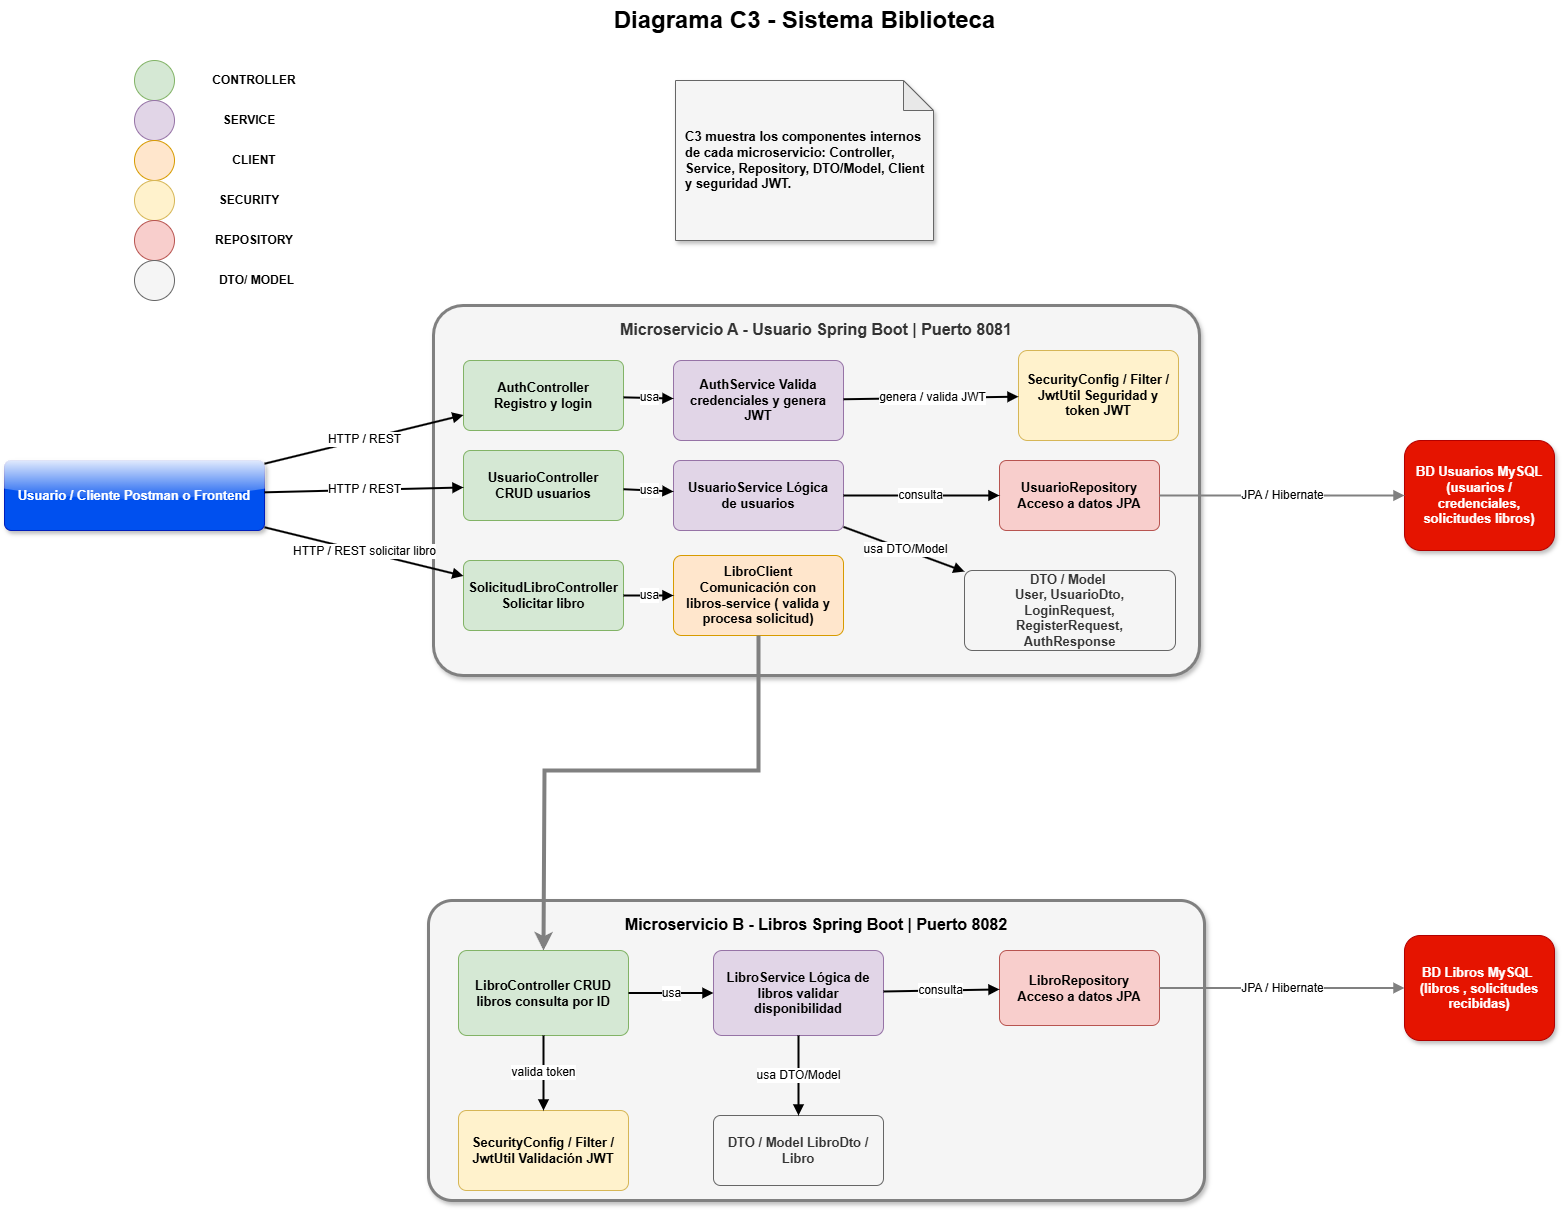

The diagram above was exported from draw.io. Its source (the exported page's mxGraphModel, read from the mxfile embedded in the PNG):
<mxGraphModel dx="3074" dy="1329" grid="1" gridSize="10" guides="1" tooltips="1" connect="1" arrows="1" fold="1" page="1" pageScale="1" pageWidth="827" pageHeight="1169" math="0" shadow="0">
  <root>
    <mxCell id="0" />
    <mxCell id="1" parent="0" />
    <mxCell id="3xn74DFmUL-q6oNxHukk-1" parent="1" style="text;html=1;strokeColor=none;fillColor=none;fontSize=24;fontStyle=1;align=center;verticalAlign=middle" value="Diagrama C3 - Sistema Biblioteca" vertex="1">
      <mxGeometry height="40" width="520" x="570" y="100" as="geometry" />
    </mxCell>
    <mxCell id="3xn74DFmUL-q6oNxHukk-2" parent="1" style="rounded=1;whiteSpace=wrap;html=1;fillColor=#0050ef;strokeColor=#001DBC;fontSize=13;fontStyle=1;arcSize=10;spacing=8;fontColor=#ffffff;shadow=1;glass=1;" value="Usuario / Cliente Postman o Frontend" vertex="1">
      <mxGeometry height="70" width="260" x="30" y="560" as="geometry" />
    </mxCell>
    <mxCell id="3xn74DFmUL-q6oNxHukk-3" parent="1" style="rounded=1;whiteSpace=wrap;html=1;fontSize=16;fontStyle=1;arcSize=8;spacing=10;verticalAlign=top;fillColor=#f5f5f5;strokeColor=#808080;fontColor=#333333;strokeWidth=3;shadow=1;" value="Microservicio A - Usuario Spring Boot | Puerto 8081" vertex="1">
      <mxGeometry height="370" width="766" x="459" y="405" as="geometry" />
    </mxCell>
    <mxCell id="3xn74DFmUL-q6oNxHukk-4" parent="1" style="rounded=1;whiteSpace=wrap;html=1;fillColor=#d5e8d4;strokeColor=#82b366;fontSize=13;fontStyle=1;arcSize=10;spacing=8" value="AuthController Registro y login" vertex="1">
      <mxGeometry height="70" width="160" x="489" y="460" as="geometry" />
    </mxCell>
    <mxCell id="3xn74DFmUL-q6oNxHukk-5" parent="1" style="rounded=1;whiteSpace=wrap;html=1;fillColor=#d5e8d4;strokeColor=#82b366;fontSize=13;fontStyle=1;arcSize=10;spacing=8" value="UsuarioController CRUD usuarios" vertex="1">
      <mxGeometry height="70" width="160" x="489" y="550" as="geometry" />
    </mxCell>
    <mxCell id="3xn74DFmUL-q6oNxHukk-6" parent="1" style="rounded=1;whiteSpace=wrap;html=1;fillColor=#d5e8d4;strokeColor=#82b366;fontSize=13;fontStyle=1;arcSize=10;spacing=8" value="SolicitudLibroController Solicitar libro" vertex="1">
      <mxGeometry height="70" width="160" x="489" y="660" as="geometry" />
    </mxCell>
    <mxCell id="3xn74DFmUL-q6oNxHukk-7" parent="1" style="rounded=1;whiteSpace=wrap;html=1;fillColor=#e1d5e7;strokeColor=#9673a6;fontSize=13;fontStyle=1;arcSize=10;spacing=8" value="AuthService Valida credenciales y genera JWT" vertex="1">
      <mxGeometry height="80" width="170" x="699" y="460" as="geometry" />
    </mxCell>
    <mxCell id="3xn74DFmUL-q6oNxHukk-8" parent="1" style="rounded=1;whiteSpace=wrap;html=1;fillColor=#e1d5e7;strokeColor=#9673a6;fontSize=13;fontStyle=1;arcSize=10;spacing=8" value="UsuarioService Lógica de usuarios" vertex="1">
      <mxGeometry height="70" width="170" x="699" y="560" as="geometry" />
    </mxCell>
    <mxCell id="3xn74DFmUL-q6oNxHukk-9" parent="1" style="rounded=1;whiteSpace=wrap;html=1;fillColor=#ffe6cc;strokeColor=#d79b00;fontSize=13;fontStyle=1;arcSize=10;spacing=8" value="LibroClient Comunicación con libros-service ( valida y procesa solicitud)" vertex="1">
      <mxGeometry height="80" width="170" x="699" y="655" as="geometry" />
    </mxCell>
    <mxCell id="3xn74DFmUL-q6oNxHukk-10" parent="1" style="rounded=1;whiteSpace=wrap;html=1;fillColor=#fff2cc;strokeColor=#d6b656;fontSize=13;fontStyle=1;arcSize=10;spacing=8" value="SecurityConfig / Filter / JwtUtil Seguridad y token JWT" vertex="1">
      <mxGeometry height="90" width="160" x="1044" y="450" as="geometry" />
    </mxCell>
    <mxCell id="3xn74DFmUL-q6oNxHukk-11" parent="1" style="rounded=1;whiteSpace=wrap;html=1;fillColor=#f8cecc;strokeColor=#b85450;fontSize=13;fontStyle=1;arcSize=10;spacing=8" value="UsuarioRepository Acceso a datos JPA" vertex="1">
      <mxGeometry height="70" width="160" x="1025" y="560" as="geometry" />
    </mxCell>
    <mxCell id="3xn74DFmUL-q6oNxHukk-12" parent="1" style="rounded=1;whiteSpace=wrap;html=1;fillColor=#f5f5f5;strokeColor=#666666;fontSize=13;fontStyle=1;arcSize=10;spacing=8;fontColor=#333333;" value="DTO / Model&amp;nbsp;&lt;div&gt;User, UsuarioDto, LoginRequest, RegisterRequest, AuthResponse&lt;/div&gt;" vertex="1">
      <mxGeometry height="80" width="211" x="990" y="670" as="geometry" />
    </mxCell>
    <mxCell id="3xn74DFmUL-q6oNxHukk-13" parent="1" style="shape=cylinder3d;whiteSpace=wrap;html=1;boundedLbl=1;backgroundOutline=1;size=15;fillColor=#e51400;strokeColor=#B20000;fontSize=13;fontStyle=1;spacing=8;fontColor=#ffffff;rounded=1;shadow=1;" value="BD Usuarios MySQL (usuarios / credenciales, solicitudes libros)" vertex="1">
      <mxGeometry height="110" width="150" x="1430" y="540" as="geometry" />
    </mxCell>
    <mxCell id="3xn74DFmUL-q6oNxHukk-14" parent="1" style="rounded=1;whiteSpace=wrap;html=1;fillColor=#f5f5f5;strokeColor=#808080;fontSize=16;fontStyle=1;arcSize=8;spacing=10;verticalAlign=top;strokeWidth=3;shadow=1;glass=0;" value="Microservicio B - Libros Spring Boot | Puerto 8082" vertex="1">
      <mxGeometry height="300" width="776" x="454" y="1000" as="geometry" />
    </mxCell>
    <mxCell id="3xn74DFmUL-q6oNxHukk-15" parent="1" style="rounded=1;whiteSpace=wrap;html=1;fillColor=#d5e8d4;strokeColor=#82b366;fontSize=13;fontStyle=1;arcSize=10;spacing=8;" value="LibroController CRUD libros consulta por ID" vertex="1">
      <mxGeometry height="85" width="170" x="484" y="1050" as="geometry" />
    </mxCell>
    <mxCell id="3xn74DFmUL-q6oNxHukk-16" parent="1" style="rounded=1;whiteSpace=wrap;html=1;fillColor=#e1d5e7;strokeColor=#9673a6;fontSize=13;fontStyle=1;arcSize=10;spacing=8" value="LibroService Lógica de libros validar disponibilidad" vertex="1">
      <mxGeometry height="85" width="170" x="739" y="1050" as="geometry" />
    </mxCell>
    <mxCell id="3xn74DFmUL-q6oNxHukk-17" parent="1" style="rounded=1;whiteSpace=wrap;html=1;fillColor=#f8cecc;strokeColor=#b85450;fontSize=13;fontStyle=1;arcSize=10;spacing=8" value="LibroRepository Acceso a datos JPA" vertex="1">
      <mxGeometry height="75" width="160" x="1025" y="1050" as="geometry" />
    </mxCell>
    <mxCell id="3xn74DFmUL-q6oNxHukk-18" parent="1" style="rounded=1;whiteSpace=wrap;html=1;fillColor=#f5f5f5;strokeColor=#666666;fontSize=13;fontStyle=1;arcSize=10;spacing=8;fontColor=#333333;" value="DTO / Model LibroDto / Libro" vertex="1">
      <mxGeometry height="70" width="170" x="739" y="1215" as="geometry" />
    </mxCell>
    <mxCell id="3xn74DFmUL-q6oNxHukk-19" parent="1" style="rounded=1;whiteSpace=wrap;html=1;fillColor=#fff2cc;strokeColor=#d6b656;fontSize=13;fontStyle=1;arcSize=10;spacing=8" value="SecurityConfig / Filter / JwtUtil Validación JWT" vertex="1">
      <mxGeometry height="80" width="170" x="484" y="1210" as="geometry" />
    </mxCell>
    <mxCell id="3xn74DFmUL-q6oNxHukk-20" parent="1" style="shape=cylinder3d;whiteSpace=wrap;html=1;boundedLbl=1;backgroundOutline=1;size=15;fillColor=#e51400;strokeColor=#B20000;fontSize=13;fontStyle=1;spacing=8;fontColor=#ffffff;rounded=1;shadow=1;" value="BD Libros MySQL&amp;nbsp;&lt;div&gt;(libros , solicitudes recibidas)&lt;/div&gt;" vertex="1">
      <mxGeometry height="105" width="150" x="1430" y="1035" as="geometry" />
    </mxCell>
    <mxCell id="3xn74DFmUL-q6oNxHukk-21" parent="1" style="shape=note;whiteSpace=wrap;html=1;backgroundOutline=1;darkOpacity=0.05;fillColor=#f5f5f5;strokeColor=#666666;fontSize=12;align=left;spacing=10;shadow=1;" value="&lt;b&gt;&lt;font style=&quot;font-size: 13px;&quot;&gt;C3 muestra los componentes internos de cada microservicio: Controller, Service, Repository, DTO/Model, Client y seguridad JWT.&lt;/font&gt;&lt;/b&gt;" vertex="1">
      <mxGeometry height="160" width="258" x="701" y="180" as="geometry" />
    </mxCell>
    <mxCell id="3xn74DFmUL-q6oNxHukk-22" edge="1" parent="1" source="3xn74DFmUL-q6oNxHukk-2" style="endArrow=block;html=1;rounded=0;strokeWidth=2;fontSize=12" target="3xn74DFmUL-q6oNxHukk-4" value="HTTP / REST">
      <mxGeometry relative="1" as="geometry" />
    </mxCell>
    <mxCell id="3xn74DFmUL-q6oNxHukk-23" edge="1" parent="1" source="3xn74DFmUL-q6oNxHukk-2" style="endArrow=block;html=1;rounded=0;strokeWidth=2;fontSize=12" target="3xn74DFmUL-q6oNxHukk-5" value="HTTP / REST">
      <mxGeometry relative="1" as="geometry" />
    </mxCell>
    <mxCell id="3xn74DFmUL-q6oNxHukk-24" edge="1" parent="1" source="3xn74DFmUL-q6oNxHukk-2" style="endArrow=block;html=1;rounded=0;strokeWidth=2;fontSize=12" target="3xn74DFmUL-q6oNxHukk-6" value="HTTP / REST solicitar libro">
      <mxGeometry relative="1" as="geometry" />
    </mxCell>
    <mxCell id="3xn74DFmUL-q6oNxHukk-25" edge="1" parent="1" source="3xn74DFmUL-q6oNxHukk-4" style="endArrow=block;html=1;rounded=0;strokeWidth=2;fontSize=12" target="3xn74DFmUL-q6oNxHukk-7" value="usa">
      <mxGeometry relative="1" as="geometry" />
    </mxCell>
    <mxCell id="3xn74DFmUL-q6oNxHukk-26" edge="1" parent="1" source="3xn74DFmUL-q6oNxHukk-5" style="endArrow=block;html=1;rounded=0;strokeWidth=2;fontSize=12" target="3xn74DFmUL-q6oNxHukk-8" value="usa">
      <mxGeometry relative="1" as="geometry" />
    </mxCell>
    <mxCell id="3xn74DFmUL-q6oNxHukk-27" edge="1" parent="1" source="3xn74DFmUL-q6oNxHukk-6" style="endArrow=block;html=1;rounded=0;strokeWidth=2;fontSize=12" target="3xn74DFmUL-q6oNxHukk-9" value="usa">
      <mxGeometry relative="1" as="geometry" />
    </mxCell>
    <mxCell id="3xn74DFmUL-q6oNxHukk-28" edge="1" parent="1" source="3xn74DFmUL-q6oNxHukk-7" style="endArrow=block;html=1;rounded=0;strokeWidth=2;fontSize=12" target="3xn74DFmUL-q6oNxHukk-10" value="genera / valida JWT">
      <mxGeometry relative="1" as="geometry" />
    </mxCell>
    <mxCell id="3xn74DFmUL-q6oNxHukk-29" edge="1" parent="1" source="3xn74DFmUL-q6oNxHukk-8" style="endArrow=block;html=1;rounded=0;strokeWidth=2;fontSize=12" target="3xn74DFmUL-q6oNxHukk-11" value="consulta">
      <mxGeometry relative="1" as="geometry" />
    </mxCell>
    <mxCell id="3xn74DFmUL-q6oNxHukk-30" edge="1" parent="1" source="3xn74DFmUL-q6oNxHukk-8" style="endArrow=block;html=1;rounded=0;strokeWidth=2;fontSize=12" target="3xn74DFmUL-q6oNxHukk-12" value="usa DTO/Model">
      <mxGeometry relative="1" as="geometry" />
    </mxCell>
    <mxCell id="3xn74DFmUL-q6oNxHukk-31" edge="1" parent="1" source="3xn74DFmUL-q6oNxHukk-11" style="endArrow=block;html=1;rounded=0;strokeWidth=2;fontSize=12;strokeColor=#808080;" target="3xn74DFmUL-q6oNxHukk-13" value="JPA / Hibernate">
      <mxGeometry relative="1" as="geometry" />
    </mxCell>
    <mxCell id="3xn74DFmUL-q6oNxHukk-33" edge="1" parent="1" source="3xn74DFmUL-q6oNxHukk-15" style="endArrow=block;html=1;rounded=0;strokeWidth=2;fontSize=12" target="3xn74DFmUL-q6oNxHukk-16" value="usa">
      <mxGeometry relative="1" as="geometry" />
    </mxCell>
    <mxCell id="3xn74DFmUL-q6oNxHukk-34" edge="1" parent="1" source="3xn74DFmUL-q6oNxHukk-16" style="endArrow=block;html=1;rounded=0;strokeWidth=2;fontSize=12" target="3xn74DFmUL-q6oNxHukk-17" value="consulta">
      <mxGeometry relative="1" as="geometry" />
    </mxCell>
    <mxCell id="3xn74DFmUL-q6oNxHukk-35" edge="1" parent="1" source="3xn74DFmUL-q6oNxHukk-16" style="endArrow=block;html=1;rounded=0;strokeWidth=2;fontSize=12" target="3xn74DFmUL-q6oNxHukk-18" value="usa DTO/Model">
      <mxGeometry relative="1" as="geometry" />
    </mxCell>
    <mxCell id="3xn74DFmUL-q6oNxHukk-36" edge="1" parent="1" source="3xn74DFmUL-q6oNxHukk-15" style="endArrow=block;html=1;rounded=0;strokeWidth=2;fontSize=12" target="3xn74DFmUL-q6oNxHukk-19" value="valida token">
      <mxGeometry relative="1" as="geometry" />
    </mxCell>
    <mxCell id="3xn74DFmUL-q6oNxHukk-37" edge="1" parent="1" source="3xn74DFmUL-q6oNxHukk-17" style="endArrow=block;html=1;rounded=0;strokeWidth=2;fontSize=12;strokeColor=#808080;" target="3xn74DFmUL-q6oNxHukk-20" value="JPA / Hibernate">
      <mxGeometry relative="1" as="geometry" />
    </mxCell>
    <mxCell id="3xn74DFmUL-q6oNxHukk-41" edge="1" parent="1" source="3xn74DFmUL-q6oNxHukk-9" style="endArrow=classic;html=1;rounded=0;exitX=0.5;exitY=1;exitDx=0;exitDy=0;entryX=0.5;entryY=0;entryDx=0;entryDy=0;strokeWidth=4;strokeColor=#808080;" target="3xn74DFmUL-q6oNxHukk-15" value="">
      <mxGeometry height="50" relative="1" width="50" as="geometry">
        <Array as="points">
          <mxPoint x="784" y="870" />
          <mxPoint x="640" y="870" />
          <mxPoint x="570" y="870" />
        </Array>
        <mxPoint x="790" y="810" as="sourcePoint" />
        <mxPoint x="490" y="870" as="targetPoint" />
      </mxGeometry>
    </mxCell>
    <mxCell id="k5WIQSLzx-lJhFVOj6iQ-1" parent="1" style="ellipse;whiteSpace=wrap;html=1;aspect=fixed;fillColor=#d5e8d4;strokeColor=#82b366;" value="" vertex="1">
      <mxGeometry height="40" width="40" x="160" y="160" as="geometry" />
    </mxCell>
    <mxCell id="8Sq01xbVGBNE3TttG8d5-1" parent="1" style="text;html=1;whiteSpace=wrap;strokeColor=none;fillColor=none;align=center;verticalAlign=middle;rounded=0;fontStyle=1" value="CONTROLLER" vertex="1">
      <mxGeometry height="30" width="120" x="220" y="165" as="geometry" />
    </mxCell>
    <mxCell id="y8kHuW2V_IvX6wG99ta_-1" parent="1" style="ellipse;whiteSpace=wrap;html=1;aspect=fixed;fillColor=#e1d5e7;strokeColor=#9673a6;" value="" vertex="1">
      <mxGeometry height="40" width="40" x="160" y="200" as="geometry" />
    </mxCell>
    <mxCell id="y8kHuW2V_IvX6wG99ta_-2" parent="1" style="text;html=1;whiteSpace=wrap;strokeColor=none;fillColor=none;align=center;verticalAlign=middle;rounded=0;fontStyle=1" value="SERVICE" vertex="1">
      <mxGeometry height="30" width="110" x="220" y="205" as="geometry" />
    </mxCell>
    <mxCell id="MYysiZL0Sifc2DhN-VLX-1" parent="1" style="ellipse;whiteSpace=wrap;html=1;aspect=fixed;fillColor=#ffe6cc;strokeColor=#d79b00;" value="" vertex="1">
      <mxGeometry height="40" width="40" x="160" y="240" as="geometry" />
    </mxCell>
    <mxCell id="MYysiZL0Sifc2DhN-VLX-2" parent="1" style="text;html=1;whiteSpace=wrap;strokeColor=none;fillColor=none;align=center;verticalAlign=middle;rounded=0;fontStyle=1" value="CLIENT" vertex="1">
      <mxGeometry height="30" width="90" x="235" y="245" as="geometry" />
    </mxCell>
    <mxCell id="6jnK-SqiaCGRSHk_izKZ-1" parent="1" style="ellipse;whiteSpace=wrap;html=1;aspect=fixed;fillColor=#fff2cc;strokeColor=#d6b656;" value="" vertex="1">
      <mxGeometry height="40" width="40" x="160" y="280" as="geometry" />
    </mxCell>
    <mxCell id="nFq91XLh2yGGQYTEf4fo-1" parent="1" style="text;html=1;whiteSpace=wrap;strokeColor=none;fillColor=none;align=center;verticalAlign=middle;rounded=0;fontStyle=1" value="SECURITY" vertex="1">
      <mxGeometry height="30" width="110" x="220" y="285" as="geometry" />
    </mxCell>
    <mxCell id="pTGc-OSpKFXprxGILZn9-1" parent="1" style="ellipse;whiteSpace=wrap;html=1;aspect=fixed;fillColor=#f8cecc;strokeColor=#b85450;" value="" vertex="1">
      <mxGeometry height="40" width="40" x="160" y="320" as="geometry" />
    </mxCell>
    <mxCell id="pTGc-OSpKFXprxGILZn9-3" parent="1" style="text;html=1;whiteSpace=wrap;strokeColor=none;fillColor=none;align=center;verticalAlign=middle;rounded=0;fontStyle=1" value="REPOSITORY" vertex="1">
      <mxGeometry height="30" width="110" x="225" y="325" as="geometry" />
    </mxCell>
    <mxCell id="pTGc-OSpKFXprxGILZn9-4" parent="1" style="ellipse;whiteSpace=wrap;html=1;aspect=fixed;fillColor=#f5f5f5;strokeColor=#666666;fontColor=#333333;" value="" vertex="1">
      <mxGeometry height="40" width="40" x="160" y="360" as="geometry" />
    </mxCell>
    <mxCell id="pTGc-OSpKFXprxGILZn9-5" parent="1" style="text;html=1;whiteSpace=wrap;strokeColor=none;fillColor=none;align=center;verticalAlign=middle;rounded=0;fontStyle=1" value="DTO/ MODEL" vertex="1">
      <mxGeometry height="30" width="85" x="240" y="365" as="geometry" />
    </mxCell>
  </root>
</mxGraphModel>